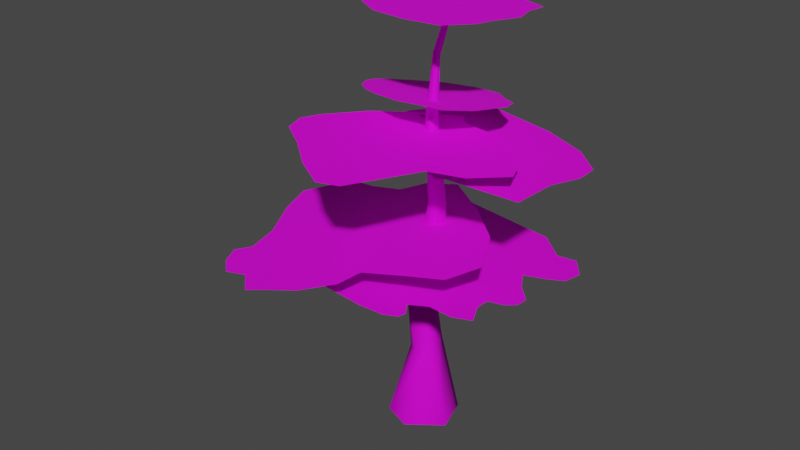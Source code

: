 # Source: Tree_Birch.blend  (saved by Blender 2.81.16; exported with 4.5.12 LTS)
import bpy
from mathutils import Matrix  # noqa: F401  (used for matrix-valued properties, if any)

bpy.ops.wm.read_factory_settings(use_empty=True)
scene = bpy.context.scene
scene.name = 'Scene'

# ---- images (referenced by path relative to the original .blend; pixels are not part of the script)
import os
ASSET_DIR = os.environ.get("B2B_ASSET_DIR", "")  # directory of the original .blend (textures are referenced by path, not embedded)
HERE = os.path.dirname(os.path.abspath(__file__))  # packed textures are extracted next to this script under _unpacked/

def load_image(name, relpath, width, height, colorspace="sRGB"):
    """Load a texture the original file referenced (path relative to the .blend, or extracted next to this script)."""
    p = next((c for c in (os.path.join(HERE, relpath), os.path.join(ASSET_DIR, relpath)) if relpath and os.path.exists(c)), "")
    if p:
        img = bpy.data.images.load(p, check_existing=True)
        img.name = name
    else:  # same state as the original file: an image datablock whose file is absent (Cycles renders it pink)
        img = bpy.data.images.new(name, width, height)
        img.source = "FILE"
        img.filepath = "//" + (relpath or name)
    img.colorspace_settings.name = colorspace
    return img
img_tree_birch_png = load_image('Tree_Birch.png', 'Tree_Birch.png', 1024, 1024, 'sRGB')

# ---- materials (node trees are filled in below, after node groups)
mat_material_001 = bpy.data.materials.new('Material.001')
mat_material_001.use_transparent_shadow = False

# ---- material node trees
mat_material_001.use_nodes = True; mat_material_001.node_tree.nodes.clear()
_N = mat_material_001.node_tree.nodes; _L = mat_material_001.node_tree.links
n0 = _N.new('ShaderNodeOutputMaterial'); n0.name = 'Material Output'; n0.location = (300, 300)
n1 = _N.new('ShaderNodeBsdfPrincipled'); n1.name = 'Principled BSDF'; n1.location = (10, 300)
n1.distribution = 'GGX'
n1.subsurface_method = 'BURLEY'
n1.inputs[1].default_value = 0.2727
n1.inputs[2].default_value = 0.8409
n1.inputs[3].default_value = 1.45
n1.inputs[13].default_value = 0.2455
n1.inputs[27].default_value = (0.0, 0.0, 0.0, 1.0)
n1.inputs[28].default_value = 1.0
n2 = _N.new('ShaderNodeTexImage'); n2.name = 'Image Texture.001'; n2.location = (-329, 201)
n2.image = img_tree_birch_png
_L.new(n1.outputs[0], n0.inputs[0])
_L.new(n2.outputs[0], n1.inputs[0])
_L.new(n2.outputs[1], n1.inputs[4])
n0.is_active_output = True

# ---- world
world_world = bpy.data.worlds.new('World'); scene.world = world_world
world_world.use_nodes = True; world_world.node_tree.nodes.clear()
_N = world_world.node_tree.nodes; _L = world_world.node_tree.links
n0 = _N.new('ShaderNodeOutputWorld'); n0.name = 'World Output'; n0.location = (300, 300)
n1 = _N.new('ShaderNodeBackground'); n1.name = 'Background'; n1.location = (10, 300)
n1.inputs[0].default_value = (0.05088, 0.05088, 0.05088, 1.0)
_L.new(n1.outputs[0], n0.inputs[0])
n0.is_active_output = True
world_world.color = (0.05088, 0.05088, 0.05088)
world_world.use_sun_shadow = False
world_world.sun_shadow_jitter_overblur = 0.0

# ---- meshes
me_cylinder_002 = bpy.data.meshes.new('Cylinder.002')
me_cylinder_002.from_pydata([(-0.5532, 3.622, -0.9794), (0.0191, 0.2481, 1.12), (0.06774, 3.623, -0.9794), (0.06608, 0.2435, 1.12), (0.6823, 3.483, -0.9794), (0.1113, 0.2298, 1.12), (1.259, 3.204, -0.9794), (0.1529, 0.2076, 1.12), (1.769, 2.797, -0.9794), (0.1894, 0.1776, 1.12), (2.186, 2.288, -0.9794), (0.2193, 0.1411, 1.12), (2.496, 1.708, -0.9794), (0.2416, 0.09949, 1.12), (2.687, 1.079, -0.9794), (0.2553, 0.05432, 1.12), (2.752, 0.4243, -0.9794), (0.2599, 0.00734, 1.12), (2.687, -0.2303, -0.9794), (0.2553, -0.03964, 1.12), (2.495, -0.8591, -0.9792), (0.2416, -0.08481, 1.12), (2.185, -1.439, -0.9792), (0.2193, -0.1264, 1.12), (1.769, -1.948, -0.9794), (0.1894, -0.1629, 1.12), (1.26, -2.366, -0.9794), (0.1529, -0.1929, 1.12), (0.6802, -2.676, -0.9794), (0.1113, -0.2151, 1.12), (0.05077, -2.867, -0.9794), (0.06608, -0.2288, 1.12), (-0.436, -2.565, -0.9794), (-1.029, -2.506, -0.9794), (-1.599, -2.333, -0.9794), (-0.0731, -0.2152, 1.12), (-2.125, -2.052, -0.9794), (-2.585, -1.674, -0.9794), (-2.956, -1.213, -0.9794), (-0.1813, -0.1265, 1.12), (-3.212, -0.6897, -0.9794), (-3.346, -0.1307, -0.9794), (-0.2172, -0.03969, 1.12), (-3.353, 0.4368, -0.9794), (-3.239, 0.987, -0.9794), (-0.2172, 0.05431, 1.12), (-3.013, 1.497, -0.9794), (-0.2034, 0.09949, 1.12), (-2.69, 1.947, -0.9794), (-0.1812, 0.1411, 1.12), (-2.286, 2.322, -0.9794), (-0.1512, 0.1776, 1.12), (-1.906, 2.721, -0.9794), (-0.1147, 0.2076, 1.12), (-1.702, 3.229, -0.9794), (-0.07305, 0.2298, 1.12), (-1.152, 3.487, -0.9794), (-0.02787, 0.2435, 1.12), (-1.177, 2.149, -0.1005), (-0.934, 2.143, -0.1001), (-0.6942, 2.092, -0.09974), (-0.4727, 1.992, -0.09948), (-0.2762, 1.851, -0.09928), (-0.1109, 1.673, -0.09922), (0.01745, 1.465, -0.0991), (0.103, 1.236, -0.09903), (0.144, 0.9938, -0.09897), (0.138, 0.7482, -0.09891), (0.084, 0.5081, -0.09888), (-0.01376, 0.2839, -0.09848), (-0.1532, 0.08313, -0.09801), (-0.3273, -0.08626, -0.09755), (-0.5322, -0.2178, -0.09701), (-0.7602, -0.3061, -0.09654), (-0.9569, -0.2241, -0.09698), (-1.178, -0.2197, -0.09669), (-1.398, -0.1713, -0.09665), (-1.606, -0.08055, -0.09703), (-1.79, 0.04842, -0.09759), (-1.946, 0.2104, -0.09819), (-2.149, 0.6089, -0.09948), (-2.192, 0.8306, -0.1005), (-2.193, 1.055, -0.1014), (-2.152, 1.274, -0.102), (-1.931, 1.666, -0.1025), (-1.763, 1.822, -0.1025), (-1.665, 2.014, -0.1013), (-1.425, 2.105, -0.1009), (0.1719, -1.323, 0.6252), (0.2699, -1.307, 0.6283), (0.3683, -1.313, 0.6314), (0.4635, -1.341, 0.6345), (0.5516, -1.39, 0.6374), (0.6295, -1.458, 0.6401), (0.6939, -1.542, 0.6423), (0.7426, -1.639, 0.6441), (0.7736, -1.746, 0.6453), (0.7857, -1.858, 0.6459), (0.7785, -1.97, 0.6459), (0.7522, -2.08, 0.6453), (0.7078, -2.182, 0.6441), (0.6471, -2.272, 0.6424), (0.5725, -2.347, 0.6402), (0.4868, -2.405, 0.6375), (0.4016, -2.397, 0.6348), (0.3104, -2.412, 0.6318), (0.2189, -2.406, 0.6288), (0.1307, -2.38, 0.6257), (0.0493, -2.334, 0.6229), (-0.02229, -2.271, 0.6203), (-0.0813, -2.192, 0.618), (-0.1264, -2.1, 0.6163), (-0.1567, -2.001, 0.6154), (-0.1697, -1.895, 0.6149), (-0.1641, -1.79, 0.615), (-0.1406, -1.687, 0.6157), (-0.09992, -1.592, 0.6169), (-0.0437, -1.507, 0.6186), (-0.007492, -1.417, 0.6196), (0.07821, -1.36, 0.6223), (-1.566, 2.431, -0.5924), (-1.277, 2.485, -0.5899), (-0.9839, 2.485, -0.5886), (-0.696, 2.429, -0.5885), (-0.4239, 2.321, -0.5896), (0.03537, 1.967, -0.5951), (0.3251, 1.477, -0.6042), (0.4012, 0.9284, -0.6156), (0.3542, 0.6578, -0.6215), (0.2508, 0.4031, -0.6274), (0.09748, 0.1753, -0.633), (-0.1006, -0.01762, -0.6379), (-0.3497, -0.009835, -0.6394), (-0.5916, -0.1019, -0.6423), (-0.8514, -0.1481, -0.6445), (-1.12, -0.1459, -0.6456), (-1.384, -0.09308, -0.6458), (-1.635, 0.006995, -0.6449), (-1.862, 0.1499, -0.6431), (-2.06, 0.3242, -0.6403), (-2.224, 0.5241, -0.6365), (-2.34, 0.75, -0.6321), (-2.406, 0.9922, -0.6272), (-2.421, 1.241, -0.622), (-2.377, 1.489, -0.6165), (-2.281, 1.724, -0.6112), (-2.294, 1.964, -0.6056), (-2.088, 2.164, -0.6004), (-1.838, 2.323, -0.5959), (-2.227, 2.062, -0.3427), (-1.966, 2.116, -0.3413), (-1.699, 2.117, -0.3402), (-1.435, 2.07, -0.3401), (-1.186, 1.972, -0.3405), (-0.9585, 1.829, -0.3414), (-0.7626, 1.647, -0.3429), (-0.6059, 1.432, -0.3447), (-0.4945, 1.193, -0.3467), (-0.4329, 0.9382, -0.349), (-0.4237, 0.678, -0.3513), (-0.4674, 0.4226, -0.3532), (-0.5626, 0.1818, -0.3548), (-0.7054, -0.03631, -0.3561), (-0.8898, -0.2256, -0.3571), (-1.108, -0.3784, -0.3589), (-1.338, -0.3342, -0.3584), (-1.575, -0.3893, -0.3616), (-1.819, -0.3961, -0.3641), (-2.06, -0.3547, -0.3659), (-2.288, -0.2677, -0.3672), (-2.493, -0.139, -0.368), (-2.669, 0.02773, -0.3682), (-2.812, 0.2236, -0.3668), (-2.916, 0.4439, -0.3641), (-2.974, 0.6808, -0.3614), (-2.983, 0.9228, -0.3588), (-2.943, 1.161, -0.356), (-2.857, 1.385, -0.3532), (-2.73, 1.581, -0.3504), (-2.69, 1.809, -0.347), (-2.471, 1.959, -0.3448), (0.2891, 0.7149, 0.1905), (0.4306, 0.6326, 0.1904), (0.5542, 0.5243, 0.1902), (0.6556, 0.3937, 0.19), (0.731, 0.2462, 0.1899), (0.7775, 0.08741, 0.1897), (0.7936, -0.07662, 0.1896), (0.7782, -0.2395, 0.1895), (0.732, -0.3951, 0.1894), (0.6566, -0.5375, 0.1894), (0.5541, -0.661, 0.1894), (0.4297, -0.761, 0.1893), (0.1321, -0.8745, 0.1893), (0.003705, -0.8152, 0.1894), (-0.1444, -0.796, 0.1896), (-0.2868, -0.7469, 0.1898), (-0.4179, -0.671, 0.19), (-0.5325, -0.5711, 0.1903), (-0.6261, -0.4513, 0.1905), (-0.6956, -0.316, 0.1907), (-0.7383, -0.1699, 0.1908), (-0.7536, -0.01852, 0.1909), (-0.7396, 0.1321, 0.191), (-0.6971, 0.2763, 0.191), (-0.6273, 0.4085, 0.191), (-0.3407, 0.7344, 0.1909), (-0.02511, 0.7882, 0.1908), (-0.5927, -0.2303, 0.9103), (-0.4903, -0.2565, 0.9111), (-0.4455, -0.2886, 0.9114), (-0.407, -0.3319, 0.9117), (-0.3761, -0.3846, 0.912), (-0.3541, -0.4448, 0.9122), (-0.3418, -0.5106, 0.9124), (-0.3402, -0.5795, 0.9124), (-0.3492, -0.6485, 0.9124), (-0.3682, -0.7151, 0.9123), (-0.3963, -0.7766, 0.9121), (-0.4327, -0.8307, 0.9118), (-0.4766, -0.8754, 0.9114), (-0.5257, -0.9086, 0.911), (-0.5784, -0.9294, 0.9106), (-0.7264, -0.8946, 0.9094), (-0.7711, -0.8637, 0.9091), (-0.8099, -0.8219, 0.9088), (-0.8411, -0.7705, 0.9086), (-0.8635, -0.7118, 0.9084), (-0.875, -0.6479, 0.9084), (-0.8751, -0.5816, 0.9084), (-0.8649, -0.5152, 0.9085), (-0.8449, -0.4514, 0.9086), (-0.8162, -0.3926, 0.9088), (-0.78, -0.3416, 0.909), (-0.7373, -0.2997, 0.9093), (-0.6992, -0.2568, 0.9096), (-0.6465, -0.2369, 0.91), (9.199, 7.958, -0.09386), (7.407, 7.706, -0.09386), (4.68, 10.27, -0.09386), (-5.892, 12.14, -0.09386), (-7.749, 11.09, -0.09386), (-9.27, 10.76, -0.09386), (-10.04, 10.16, -0.09386), (-14.84, -0.4735, 0.003941), (-13.5, -3.909, -0.006368), (-10.97, -8.229, -0.01478), (-10.16, -11.28, -0.02594), (-11.07, -12.44, -0.03675), (-10.13, -14.21, -0.04072), (-8.605, -15.56, -0.03941), (-6.846, -15.16, -0.02792), (-4.943, -16.96, -0.02687), (-9.256, -3.158, -0.09386), (-9.37, 0.374, -0.09386), (-9.549, 1.789, -0.09386), (-9.926, 3.346, -0.09386), (-9.479, 3.778, -0.09386), (-9.519, 0.5584, -0.09386), (-5.519, -10.25, -0.09386), (-1.313, -10.7, -0.09386), (1.395, -10.97, -0.09386), (3.596, -10.89, -0.09386), (4.713, -10.28, -0.09386), (4.761, -9.516, -0.09386), (3.933, -8.366, -0.09386), (5.379, -7.407, -0.09386), (7.606, -7.541, -0.09386), (9.124, -6.829, -0.09386), (8.12, -4.85, -0.09386), (8.045, -3.469, -0.09386), (9.416, -3.025, -0.09386), (10.11, -2.277, -0.09386), (10.11, -1.106, -0.09386), (8.528, 0.6161, -0.09386), (7.462, 2.422, -0.09386), (9.17, 3.149, -0.09386), (10.55, 4.001, -0.09386), (10.78, 5.863, -0.09386), (-3.722, -16.21, -0.01654), (-1.438, -14.96, 0.002079), (0.5109, -12.63, 0.02443), (0.7686, -10.25, 0.03789), (4.027, -8.979, 0.06186), (7.075, -7.951, 0.08346), (8.226, -4.807, 0.1056), (5.628, -0.1792, 0.1153), (1.505, 3.774, 0.1133), (-3.36, 7.45, 0.1059), (-12.57, 3.589, 0.03684), (-6.07, 6.297, 0.08547), (-7.203, 4.032, 0.06787), (-9.949, 3.453, 0.05019), (-8.067, -9.267, 0.5698), (-5.357, -11.07, 0.559), (-2.48, -13.44, 0.546), (0.4159, -15.15, 0.5351), (2.112, -14.46, 0.5345), (3.526, -11.34, 0.5424), (4.881, -8.307, 0.5501), (7.72, -7.242, 0.5486), (10.08, -4.625, 0.5532), (9.167, -2.424, 0.5621), (-8.745, -7.324, 0.5775), (-8.073, -5.646, 0.582), (-5.82, -2.358, 0.5889), (-2.564, 0.5159, 0.5928), (0.508, 2.207, 0.593), (1.297, 1.239, 0.5883), (2.587, 1.011, 0.5853), (8.997, -2.055, 0.5637), (3.826, 0.9287, 0.5828), (4.738, -0.9635, 0.7188), (4.475, 2.321, 0.6908), (3.54, 4.677, 0.6687), (1.766, 6.003, 0.6528), (0.07553, 7.736, 0.6337), (-2.789, 8.286, 0.6212), (-5.503, 7.292, 0.6219), (-7.254, 5.265, 0.6338), (-1.118, -4.8, 0.7343), (4.436, -2.151, 0.7278), (3.192, -4.557, 0.7443), (1.25, -4.543, 0.7387), (-0.9005, -4.89, 0.7356), (-8.58, 3.145, 0.6477), (-3.805, -4.091, 0.7209), (-5.56, -3.16, 0.7083), (-7.286, -1.675, 0.6912), (-8.516, 0.2717, 0.6717), (-8.959, 1.637, 0.6591), (5.487, 4.635, 1.137), (2.534, 5.908, 1.137), (-1.381, 6.616, 1.137), (-4.146, 5.902, 1.137), (-5.219, 3.479, 1.137), (-5.68, 1.234, 1.137), (-5.544, -1.944, 1.137), (-4.742, -4.934, 1.137), (-2.1, -6.628, 1.137), (1.191, -6.985, 1.137), (4.034, -6.472, 1.137), (5.418, -3.99, 1.137), (5.594, -2.289, 1.137), (6.317, 0.2771, 1.137), (5.498, 2.692, 1.137), (10.41, 0.1686, 0.4449), (11.07, 3.511, 0.4379), (10.81, 5.891, 0.4383), (8.28, 8.047, 0.4556), (4.398, 9.184, 0.4836), (10.64, -4.486, 0.4461), (-2.37, 9.212, 0.5336), (-4.779, 1.637, 0.5562), (-4.63, 0.4924, 0.5558), (-5.173, -2.431, 0.5617), (-1.576, -4.203, 0.5362), (2.397, -6.106, 0.5081), (4.684, -6.79, 0.4916), (5.263, -6.206, 0.487)], [(5, 25), (97, 95)], [(189, 190, 69, 68, 67, 188), (124, 125, 14, 12, 10), (128, 129, 130, 131, 30, 28, 26, 24, 22, 127), (103, 222, 31, 35, 223, 106, 105, 104), (215, 17, 19, 216), (216, 19, 21, 217), (217, 21, 23, 218), (218, 23, 25, 219), (219, 25, 27, 220), (220, 27, 29, 221), (221, 29, 31, 222), (118, 235, 236, 208, 88, 119), (89, 208, 1, 3, 5, 209, 90), (205, 206, 86, 85, 84, 83, 82, 203, 204), (175, 83, 84, 177, 176), (230, 45, 47, 231), (231, 47, 49, 232), (232, 49, 51, 233), (233, 51, 53, 234), (234, 53, 55, 235), (3, 1, 57, 55, 53, 51, 49, 47, 45, 42, 39, 35, 31, 29, 27, 25, 23, 21, 19, 17, 15, 13, 11, 9, 7, 5), (235, 55, 57, 236), (236, 57, 1, 208), (180, 87, 58, 149), (179, 86, 87, 180), (178, 85, 86, 179), (177, 84, 85, 178), (155, 64, 65, 66, 157, 156), (15, 17, 215, 214, 213, 13), (125, 126, 127, 22, 20, 18, 16, 14), (79, 199, 200, 80, 81, 173, 172, 171, 170), (169, 78, 79, 170), (168, 77, 78, 169), (167, 76, 77, 168), (166, 75, 76, 167), (165, 74, 75, 166), (164, 73, 74, 165), (163, 72, 73, 164), (162, 71, 72, 163), (161, 70, 71, 162), (160, 69, 70, 161), (159, 68, 69, 160), (66, 187, 188, 67, 68, 159, 158, 157), (104, 105, 106, 107, 197, 196, 195, 194, 193, 103), (154, 63, 64, 155), (153, 62, 63, 154), (152, 61, 62, 153), (151, 60, 61, 152), (150, 59, 60, 151), (149, 58, 59, 150), (42, 45, 230, 229, 228), (204, 114, 115, 205), (203, 113, 114, 204), (202, 112, 113, 203), (201, 111, 112, 202), (200, 110, 111, 201), (199, 109, 110, 200), (198, 108, 109, 199), (197, 107, 108, 198), (174, 175, 142, 141, 140, 173), (173, 81, 82, 83, 175, 174), (71, 192, 101, 102, 103, 193, 73, 72), (202, 203, 82, 81, 80, 201), (191, 100, 101, 192), (190, 99, 100, 191), (189, 98, 99, 190), (188, 97, 98, 189), (187, 96, 97, 188), (186, 95, 96, 187), (185, 94, 95, 186), (184, 93, 94, 185), (183, 92, 93, 184), (159, 160, 127, 126, 158), (0, 148, 120, 2), (172, 173, 140, 139, 138, 171), (181, 90, 91, 92, 183, 182), (133, 134, 135, 136, 37, 36, 34, 33, 32, 30, 131, 132), (119, 88, 207, 58, 87, 86, 206, 118), (58, 207, 88, 89, 90, 181, 60, 59), (43, 140, 141, 44), (44, 141, 142, 46), (46, 142, 143, 48), (48, 143, 144, 50), (50, 144, 145, 52), (52, 145, 146, 54), (54, 146, 147, 56), (148, 149, 150, 120), (120, 150, 151, 121), (121, 151, 152, 122), (122, 152, 153, 123), (123, 153, 154, 124), (139, 140, 43, 41, 40, 138), (7, 9, 211, 210, 209, 5), (155, 156, 125, 124, 154), (127, 160, 161, 128), (128, 161, 162, 129), (129, 162, 163, 130), (130, 163, 164, 131), (131, 164, 165, 132), (132, 165, 166, 133), (133, 166, 167, 134), (134, 167, 168, 135), (135, 168, 169, 136), (136, 169, 170, 137), (137, 170, 171, 138), (205, 115, 116, 117, 118, 206), (219, 220, 221, 222, 103, 102, 101, 100, 99, 98, 217, 218), (142, 175, 176, 143), (143, 176, 177, 144), (144, 177, 178, 145), (145, 178, 179, 146), (146, 179, 180, 147), (147, 180, 149, 148), (35, 39, 226, 225, 224, 223), (60, 181, 182, 61), (61, 182, 183, 62), (62, 183, 184, 63), (63, 184, 185, 64), (64, 185, 186, 65), (65, 186, 187, 66), (39, 42, 228, 227, 226), (113, 230, 231, 232, 115, 114), (73, 193, 194, 74), (74, 194, 195, 75), (75, 195, 196, 76), (76, 196, 197, 77), (77, 197, 198, 78), (78, 198, 199, 79), (200, 201, 80), (11, 13, 213, 212, 211, 9), (137, 138, 40, 38, 37, 136), (191, 192, 71, 70, 69, 190), (233, 234, 235, 118, 117, 116, 115, 232), (121, 122, 6, 4, 2, 120), (112, 229, 230, 113), (111, 228, 229, 112), (110, 227, 228, 111), (109, 226, 227, 110), (108, 225, 226, 109), (107, 224, 225, 108), (106, 223, 224, 107), (123, 124, 10, 8, 6, 122), (96, 215, 216, 217, 98, 97), (157, 158, 126, 125, 156), (95, 214, 215, 96), (94, 213, 214, 95), (93, 212, 213, 94), (92, 211, 212, 93), (91, 210, 211, 92), (90, 209, 210, 91), (88, 208, 89), (56, 147, 148, 0), (50, 52, 54, 56, 0, 2, 4, 6, 8, 10, 12, 14, 16, 18, 20, 22, 24, 26, 28, 30, 32, 33, 34, 36, 37, 38, 40, 41, 43, 44, 46, 48), (288, 290, 291, 292, 289, 244, 245, 246, 247, 248, 249, 250, 251, 252, 279, 280, 281, 282, 283, 284, 285, 286, 287), (293, 294, 295, 296, 297, 298, 299, 300, 301, 302, 310, 311, 309, 308, 307, 306, 305, 304, 303), (323, 322, 321, 313, 314, 315, 316, 317, 318, 319, 325, 330, 329, 328, 327, 326, 324), (345, 331, 332, 333, 334, 335, 336, 337, 338, 339, 340, 341, 342, 343, 344), (275, 64, 65), (84, 290, 85), (308, 96, 97), (104, 322, 102), (7, 335, 13), (258, 253, 259, 260, 261, 262, 263, 264, 265, 266, 267, 268, 269, 270, 271, 272, 273, 274, 275, 276, 277, 278, 237, 238, 239, 240, 241, 242, 243, 257, 256, 255, 254), (116, 353, 119), (355, 356, 357, 358, 359, 351, 346, 347, 348, 349, 350, 352, 353, 354)])
me_cylinder_002.polygons.foreach_set('use_smooth', [True] * 165)
_uv = me_cylinder_002.uv_layers.new(name='UVMap')
_uv.uv.foreach_set('vector', [0.8733, 0.8689, 0.8733, 0.8686, 0.8733, 0.8706, 0.8725, 0.8719, 0.8719, 0.8734, 0.8733, 0.8691, 0.8755, 0.8932, 0.8773, 0.8873, 0.8781, 0.8678, 0.8805, 0.8777, 0.882, 0.8878, 0.8765, 0.8707, 0.8769, 0.8667, 0.8769, 0.8628, 0.8775, 0.8597, 0.8831, 0.8013, 0.8819, 0.8157, 0.881, 0.8254, 0.8793, 0.833, 0.8768, 0.8393, 0.8754, 0.8747, 0.8751, 0.8673, 0.8736, 0.8694, 0.8738, 0.8695, 0.8738, 0.8695, 0.8736, 0.8694, 0.8896, 0.8024, 0.8895, 0.8019, 0.8896, 0.8013, 0.8737, 0.8695, 0.876, 0.8686, 0.8738, 0.8695, 0.8737, 0.8694, 0.8737, 0.8694, 0.8738, 0.8695, 0.8738, 0.8695, 0.8736, 0.8694, 0.8736, 0.8694, 0.8738, 0.8695, 0.8738, 0.8695, 0.8736, 0.8694, 0.8736, 0.8694, 0.8738, 0.8695, 0.8738, 0.8695, 0.8736, 0.8694, 0.8736, 0.8694, 0.8738, 0.8695, 0.8738, 0.8695, 0.8736, 0.8693, 0.8736, 0.8693, 0.8738, 0.8695, 0.8738, 0.8695, 0.8736, 0.8693, 0.8736, 0.8693, 0.8738, 0.8695, 0.8738, 0.8695, 0.8736, 0.8694, 0.8743, 0.8673, 0.8738, 0.8696, 0.8738, 0.8696, 0.8738, 0.8696, 0.8737, 0.8695, 0.8738, 0.8695, 0.8736, 0.8694, 0.8738, 0.8696, 0.89, 0.8019, 0.89, 0.8016, 0.89, 0.8013, 0.8738, 0.8696, 0.8735, 0.8693, 0.8768, 0.8738, 0.8765, 0.8744, 0.8787, 0.8784, 0.8796, 0.8766, 0.8804, 0.8748, 0.8814, 0.8733, 0.8818, 0.8719, 0.8774, 0.8721, 0.8771, 0.873, 0.882, 0.8697, 0.8814, 0.8733, 0.8804, 0.8748, 0.8823, 0.8711, 0.8822, 0.8704, 0.8738, 0.8696, 0.8738, 0.8695, 0.8738, 0.8695, 0.8738, 0.8696, 0.8738, 0.8696, 0.8738, 0.8695, 0.8738, 0.8695, 0.8738, 0.8696, 0.8738, 0.8696, 0.8738, 0.8695, 0.8738, 0.8695, 0.8738, 0.8696, 0.8738, 0.8696, 0.8738, 0.8695, 0.8738, 0.8695, 0.8738, 0.8696, 0.8738, 0.8696, 0.8738, 0.8695, 0.8738, 0.8695, 0.8738, 0.8696, 0.8347, 0.7384, 0.8752, 0.869, 0.8738, 0.8695, 0.8738, 0.8695, 0.8738, 0.8695, 0.8738, 0.8695, 0.8738, 0.8695, 0.8738, 0.8695, 0.8738, 0.8695, 0.8738, 0.8695, 0.8738, 0.8695, 0.8738, 0.8695, 0.8738, 0.8695, 0.8738, 0.8695, 0.8738, 0.8695, 0.8738, 0.8695, 0.8738, 0.8695, 0.8738, 0.8695, 0.8738, 0.8695, 0.8902, 0.8014, 0.8902, 0.8017, 0.8897, 0.802, 0.8897, 0.8017, 0.8899, 0.8019, 0.8899, 0.8016, 0.8899, 0.8013, 0.8738, 0.8696, 0.8738, 0.8695, 0.8738, 0.8695, 0.8738, 0.8696, 0.8738, 0.8696, 0.8738, 0.8695, 0.8752, 0.869, 0.8738, 0.8696, 0.8829, 0.8754, 0.8775, 0.8804, 0.8762, 0.8822, 0.8821, 0.8786, 0.8831, 0.8733, 0.8787, 0.8784, 0.8775, 0.8804, 0.8829, 0.8754, 0.8827, 0.8723, 0.8796, 0.8766, 0.8787, 0.8784, 0.8831, 0.8733, 0.8823, 0.8711, 0.8804, 0.8748, 0.8796, 0.8766, 0.8827, 0.8723, 0.8731, 0.8861, 0.8709, 0.8786, 0.871, 0.8769, 0.8713, 0.875, 0.8735, 0.8797, 0.873, 0.883, 0.8918, 0.7991, 0.876, 0.8686, 0.8737, 0.8695, 0.8737, 0.8695, 0.8737, 0.8695, 0.8738, 0.8695, 0.8773, 0.8873, 0.8771, 0.8801, 0.8754, 0.8747, 0.8768, 0.8393, 0.8737, 0.8454, 0.8701, 0.8501, 0.8747, 0.859, 0.8781, 0.8678, 0.882, 0.8682, 0.8766, 0.869, 0.8771, 0.8696, 0.8821, 0.8695, 0.8821, 0.8706, 0.8818, 0.8686, 0.8817, 0.8681, 0.8817, 0.8678, 0.8817, 0.8673, 0.8816, 0.8669, 0.8817, 0.8672, 0.882, 0.8682, 0.8817, 0.8673, 0.8814, 0.8664, 0.881, 0.8662, 0.8817, 0.8672, 0.8816, 0.8669, 0.8811, 0.8659, 0.88, 0.8655, 0.881, 0.8662, 0.8814, 0.8664, 0.8805, 0.8654, 0.8787, 0.8652, 0.88, 0.8655, 0.8811, 0.8659, 0.8793, 0.865, 0.8776, 0.8654, 0.8787, 0.8652, 0.8805, 0.8654, 0.8784, 0.8652, 0.8764, 0.8659, 0.8776, 0.8654, 0.8793, 0.865, 0.8775, 0.8656, 0.8755, 0.8669, 0.8764, 0.8659, 0.8784, 0.8652, 0.8768, 0.8669, 0.8747, 0.8681, 0.8755, 0.8669, 0.8775, 0.8656, 0.8763, 0.8687, 0.874, 0.8693, 0.8747, 0.8681, 0.8768, 0.8669, 0.8756, 0.8711, 0.8733, 0.8706, 0.874, 0.8693, 0.8763, 0.8687, 0.8747, 0.8739, 0.8725, 0.8719, 0.8733, 0.8706, 0.8756, 0.8711, 0.8713, 0.875, 0.8735, 0.8695, 0.8733, 0.8691, 0.8719, 0.8734, 0.8725, 0.8719, 0.8747, 0.8739, 0.8738, 0.8766, 0.8735, 0.8797, 0.8806, 0.8694, 0.8549, 0.7844, 0.8826, 0.8692, 0.8728, 0.8678, 0.8754, 0.8682, 0.8747, 0.868, 0.8742, 0.868, 0.8738, 0.868, 0.8735, 0.8681, 0.8751, 0.8673, 0.8739, 0.8883, 0.8712, 0.8805, 0.8709, 0.8786, 0.8731, 0.8861, 0.8749, 0.8894, 0.8719, 0.8822, 0.8712, 0.8805, 0.8739, 0.8883, 0.8765, 0.8883, 0.8728, 0.8834, 0.8719, 0.8822, 0.8749, 0.8894, 0.8786, 0.8857, 0.8738, 0.8838, 0.8728, 0.8834, 0.8765, 0.8883, 0.8806, 0.8822, 0.8749, 0.8834, 0.8738, 0.8838, 0.8786, 0.8857, 0.8821, 0.8786, 0.8762, 0.8822, 0.8749, 0.8834, 0.8806, 0.8822, 0.8738, 0.8695, 0.8738, 0.8695, 0.8738, 0.8696, 0.8738, 0.8696, 0.8737, 0.8696, 0.8771, 0.873, 0.8736, 0.8687, 0.8736, 0.869, 0.8768, 0.8738, 0.8774, 0.8721, 0.8735, 0.8685, 0.8736, 0.8687, 0.8771, 0.873, 0.8774, 0.8713, 0.8734, 0.8683, 0.8735, 0.8685, 0.8774, 0.8721, 0.8773, 0.8705, 0.8732, 0.8681, 0.8734, 0.8683, 0.8774, 0.8713, 0.8771, 0.8696, 0.8731, 0.8679, 0.8732, 0.8681, 0.8773, 0.8705, 0.8766, 0.869, 0.8729, 0.8678, 0.8731, 0.8679, 0.8771, 0.8696, 0.876, 0.8685, 0.8728, 0.8678, 0.8729, 0.8678, 0.8766, 0.869, 0.8754, 0.8682, 0.8728, 0.8678, 0.8728, 0.8678, 0.876, 0.8685, 0.8819, 0.8691, 0.882, 0.8697, 0.8811, 0.869, 0.8809, 0.8675, 0.8809, 0.8661, 0.8818, 0.8686, 0.8818, 0.8686, 0.8821, 0.8706, 0.8818, 0.8719, 0.8814, 0.8733, 0.882, 0.8697, 0.8819, 0.8691, 0.8747, 0.8681, 0.8734, 0.8683, 0.8892, 0.8025, 0.8892, 0.8019, 0.8892, 0.8013, 0.8735, 0.8681, 0.8764, 0.8659, 0.8755, 0.8669, 0.8774, 0.8713, 0.8774, 0.8721, 0.8818, 0.8719, 0.8821, 0.8706, 0.8821, 0.8695, 0.8773, 0.8705, 0.8733, 0.8685, 0.8729, 0.8679, 0.8822, 0.8662, 0.8734, 0.8683, 0.8733, 0.8686, 0.873, 0.8679, 0.8729, 0.8679, 0.8733, 0.8685, 0.8733, 0.8689, 0.8731, 0.868, 0.873, 0.8679, 0.8733, 0.8686, 0.8733, 0.8691, 0.8731, 0.8681, 0.8731, 0.868, 0.8733, 0.8689, 0.8735, 0.8695, 0.8732, 0.8681, 0.8731, 0.8681, 0.8733, 0.8691, 0.8737, 0.87, 0.8732, 0.8683, 0.8732, 0.8681, 0.8735, 0.8695, 0.8741, 0.8707, 0.8733, 0.8685, 0.8732, 0.8683, 0.8737, 0.87, 0.8746, 0.8715, 0.8733, 0.8687, 0.8733, 0.8685, 0.8741, 0.8707, 0.8751, 0.8723, 0.8733, 0.8689, 0.8733, 0.8687, 0.8746, 0.8715, 0.8747, 0.8739, 0.8756, 0.8711, 0.8754, 0.8747, 0.8771, 0.8801, 0.8738, 0.8766, 0.8767, 0.9252, 0.8783, 0.8841, 0.8758, 0.8884, 0.8778, 0.9405, 0.8817, 0.8681, 0.8818, 0.8686, 0.8809, 0.8661, 0.881, 0.8647, 0.8812, 0.8632, 0.8817, 0.8678, 0.8759, 0.8736, 0.8735, 0.8693, 0.8734, 0.8691, 0.8733, 0.8689, 0.8751, 0.8723, 0.8755, 0.873, 0.878, 0.8585, 0.8799, 0.8584, 0.8808, 0.8592, 0.8812, 0.8603, 0.8767, 0.8485, 0.8777, 0.8436, 0.8791, 0.8384, 0.8812, 0.8328, 0.884, 0.8265, 0.8831, 0.8013, 0.8775, 0.8597, 0.8776, 0.8593, 0.8738, 0.8695, 0.8737, 0.8695, 0.8762, 0.8744, 0.8762, 0.8822, 0.8775, 0.8804, 0.8787, 0.8784, 0.8765, 0.8744, 0.8743, 0.8673, 0.8762, 0.8822, 0.8762, 0.8744, 0.8737, 0.8695, 0.8736, 0.8694, 0.8735, 0.8693, 0.8759, 0.8736, 0.8738, 0.8838, 0.8749, 0.8834, 0.8764, 0.8653, 0.8809, 0.8661, 0.8809, 0.8675, 0.8776, 0.8687, 0.8776, 0.8687, 0.8809, 0.8675, 0.8811, 0.869, 0.8791, 0.8717, 0.8791, 0.8717, 0.8811, 0.869, 0.8815, 0.8704, 0.8812, 0.8746, 0.8812, 0.8746, 0.8815, 0.8704, 0.8819, 0.8718, 0.884, 0.8775, 0.884, 0.8775, 0.8819, 0.8718, 0.8825, 0.8732, 0.8811, 0.889, 0.8811, 0.889, 0.8825, 0.8732, 0.8818, 0.8755, 0.8787, 0.8998, 0.8787, 0.8998, 0.8818, 0.8755, 0.8803, 0.8798, 0.8771, 0.9115, 0.8783, 0.8841, 0.8821, 0.8786, 0.8806, 0.8822, 0.8758, 0.8884, 0.8758, 0.8884, 0.8806, 0.8822, 0.8786, 0.8857, 0.8734, 0.893, 0.8734, 0.893, 0.8786, 0.8857, 0.8765, 0.8883, 0.8733, 0.8975, 0.8733, 0.8975, 0.8765, 0.8883, 0.8749, 0.8894, 0.8746, 0.8952, 0.8746, 0.8952, 0.8749, 0.8894, 0.8739, 0.8883, 0.8755, 0.8932, 0.881, 0.8647, 0.8809, 0.8661, 0.8764, 0.8653, 0.8757, 0.8616, 0.8757, 0.8575, 0.8812, 0.8632, 0.9065, 0.7991, 0.8738, 0.8695, 0.8738, 0.8696, 0.8738, 0.8696, 0.8738, 0.8696, 0.8747, 0.8693, 0.8731, 0.8861, 0.873, 0.883, 0.8773, 0.8873, 0.8755, 0.8932, 0.8739, 0.8883, 0.8754, 0.8747, 0.8756, 0.8711, 0.8763, 0.8687, 0.8765, 0.8707, 0.8765, 0.8707, 0.8763, 0.8687, 0.8768, 0.8669, 0.8769, 0.8667, 0.8769, 0.8667, 0.8768, 0.8669, 0.8775, 0.8656, 0.8769, 0.8628, 0.8769, 0.8628, 0.8775, 0.8656, 0.8784, 0.8652, 0.8775, 0.8597, 0.8775, 0.8597, 0.8784, 0.8652, 0.8793, 0.865, 0.8776, 0.8593, 0.8776, 0.8593, 0.8793, 0.865, 0.8805, 0.8654, 0.878, 0.8585, 0.878, 0.8585, 0.8805, 0.8654, 0.8811, 0.8659, 0.8799, 0.8584, 0.8799, 0.8584, 0.8811, 0.8659, 0.8814, 0.8664, 0.8808, 0.8592, 0.8808, 0.8592, 0.8814, 0.8664, 0.8816, 0.8669, 0.8812, 0.8603, 0.8812, 0.8603, 0.8816, 0.8669, 0.8817, 0.8673, 0.8813, 0.8617, 0.8813, 0.8617, 0.8817, 0.8673, 0.8817, 0.8678, 0.8812, 0.8632, 0.8768, 0.8738, 0.8736, 0.869, 0.8894, 0.8025, 0.8893, 0.8019, 0.8894, 0.8013, 0.8765, 0.8744, 0.8736, 0.8694, 0.8736, 0.8693, 0.8736, 0.8693, 0.8736, 0.8694, 0.8751, 0.8673, 0.866, 0.7844, 0.8822, 0.8662, 0.8729, 0.8679, 0.873, 0.8679, 0.8731, 0.868, 0.8736, 0.8694, 0.8736, 0.8694, 0.8811, 0.869, 0.882, 0.8697, 0.8822, 0.8704, 0.8815, 0.8704, 0.8815, 0.8704, 0.8822, 0.8704, 0.8823, 0.8711, 0.8819, 0.8718, 0.8819, 0.8718, 0.8823, 0.8711, 0.8827, 0.8723, 0.8825, 0.8732, 0.8825, 0.8732, 0.8827, 0.8723, 0.8831, 0.8733, 0.8818, 0.8755, 0.8818, 0.8755, 0.8831, 0.8733, 0.8829, 0.8754, 0.8803, 0.8798, 0.8803, 0.8798, 0.8829, 0.8754, 0.8821, 0.8786, 0.8783, 0.8841, 0.8738, 0.8695, 0.8738, 0.8695, 0.8737, 0.8695, 0.8736, 0.8695, 0.8736, 0.8695, 0.8736, 0.8694, 0.8738, 0.8838, 0.8759, 0.8736, 0.8755, 0.873, 0.8728, 0.8834, 0.8728, 0.8834, 0.8755, 0.873, 0.8751, 0.8723, 0.8719, 0.8822, 0.8719, 0.8822, 0.8751, 0.8723, 0.8746, 0.8715, 0.8712, 0.8805, 0.8712, 0.8805, 0.8746, 0.8715, 0.8741, 0.8707, 0.8709, 0.8786, 0.8709, 0.8786, 0.8741, 0.8707, 0.8737, 0.87, 0.871, 0.8769, 0.871, 0.8769, 0.8737, 0.87, 0.8735, 0.8695, 0.8713, 0.875, 0.8738, 0.8695, 0.8738, 0.8695, 0.8737, 0.8696, 0.8737, 0.8695, 0.8737, 0.8695, 0.8735, 0.8685, 0.8738, 0.8696, 0.8738, 0.8696, 0.8738, 0.8696, 0.8736, 0.869, 0.8736, 0.8687, 0.8764, 0.8659, 0.8735, 0.8681, 0.8738, 0.868, 0.8776, 0.8654, 0.8776, 0.8654, 0.8738, 0.868, 0.8742, 0.868, 0.8787, 0.8652, 0.8787, 0.8652, 0.8742, 0.868, 0.8747, 0.868, 0.88, 0.8655, 0.88, 0.8655, 0.8747, 0.868, 0.8754, 0.8682, 0.881, 0.8662, 0.881, 0.8662, 0.8754, 0.8682, 0.876, 0.8685, 0.8817, 0.8672, 0.8817, 0.8672, 0.876, 0.8685, 0.8766, 0.869, 0.882, 0.8682, 0.8771, 0.8696, 0.8773, 0.8705, 0.8821, 0.8695, 0.8992, 0.7991, 0.8738, 0.8695, 0.8737, 0.8695, 0.8738, 0.8696, 0.8738, 0.8696, 0.8738, 0.8695, 0.8813, 0.8617, 0.8812, 0.8632, 0.8757, 0.8575, 0.876, 0.8531, 0.8767, 0.8485, 0.8812, 0.8603, 0.8733, 0.8685, 0.8734, 0.8683, 0.8747, 0.8681, 0.874, 0.8693, 0.8733, 0.8706, 0.8733, 0.8686, 0.8738, 0.8696, 0.8738, 0.8696, 0.8738, 0.8696, 0.8743, 0.8673, 0.8107, 0.7844, 0.8747, 0.8645, 0.8736, 0.869, 0.8738, 0.8696, 0.8734, 0.893, 0.8733, 0.8975, 0.8821, 0.9109, 0.881, 0.9247, 0.8778, 0.9405, 0.8758, 0.8884, 0.8734, 0.8683, 0.8738, 0.8696, 0.8738, 0.8696, 0.8735, 0.8685, 0.8732, 0.8681, 0.8737, 0.8696, 0.8738, 0.8696, 0.8734, 0.8683, 0.8731, 0.8679, 0.8737, 0.8695, 0.8737, 0.8696, 0.8732, 0.8681, 0.8729, 0.8678, 0.8737, 0.8695, 0.8737, 0.8695, 0.8731, 0.8679, 0.8728, 0.8678, 0.8736, 0.8695, 0.8737, 0.8695, 0.8729, 0.8678, 0.8728, 0.8678, 0.8736, 0.8695, 0.8736, 0.8695, 0.8728, 0.8678, 0.8826, 0.8692, 0.8736, 0.8694, 0.8736, 0.8695, 0.8728, 0.8678, 0.8746, 0.8952, 0.8755, 0.8932, 0.882, 0.8878, 0.8826, 0.899, 0.8821, 0.9109, 0.8733, 0.8975, 0.8732, 0.8681, 0.8737, 0.8695, 0.8737, 0.8694, 0.8736, 0.8694, 0.8731, 0.868, 0.8731, 0.8681, 0.8735, 0.8797, 0.8738, 0.8766, 0.8771, 0.8801, 0.8773, 0.8873, 0.873, 0.883, 0.8732, 0.8683, 0.8737, 0.8695, 0.8737, 0.8695, 0.8732, 0.8681, 0.8733, 0.8685, 0.8737, 0.8695, 0.8737, 0.8695, 0.8732, 0.8683, 0.8733, 0.8687, 0.8738, 0.8696, 0.8737, 0.8695, 0.8733, 0.8685, 0.8733, 0.8689, 0.8738, 0.8696, 0.8738, 0.8696, 0.8733, 0.8687, 0.8734, 0.8691, 0.8738, 0.8696, 0.8738, 0.8696, 0.8733, 0.8689, 0.8735, 0.8693, 0.8738, 0.8696, 0.8738, 0.8696, 0.8734, 0.8691, 0.8737, 0.8695, 0.8738, 0.8696, 0.8736, 0.8694, 0.8771, 0.9115, 0.8803, 0.8798, 0.8783, 0.8841, 0.8767, 0.9252, 0.884, 0.8775, 0.8811, 0.889, 0.8787, 0.8998, 0.8771, 0.9115, 0.8767, 0.9252, 0.8778, 0.9405, 0.881, 0.9247, 0.8821, 0.9109, 0.8826, 0.899, 0.882, 0.8878, 0.8805, 0.8777, 0.8781, 0.8678, 0.8747, 0.859, 0.8701, 0.8501, 0.8737, 0.8454, 0.8768, 0.8393, 0.8793, 0.833, 0.881, 0.8254, 0.8819, 0.8157, 0.8831, 0.8013, 0.884, 0.8265, 0.8812, 0.8328, 0.8791, 0.8384, 0.8777, 0.8436, 0.8767, 0.8485, 0.876, 0.8531, 0.8757, 0.8575, 0.8757, 0.8616, 0.8764, 0.8653, 0.8776, 0.8687, 0.8791, 0.8717, 0.8812, 0.8746, 0.7502, 0.409, 0.6918, 0.4154, 0.65, 0.3871, 0.5966, 0.4038, 0.5525, 0.4317, 0.4733, 0.3833, 0.463, 0.3105, 0.4649, 0.2107, 0.4493, 0.1498, 0.4221, 0.1384, 0.4211, 0.09864, 0.4345, 0.06022, 0.469, 0.05009, 0.4845, 0.0002249, 0.513, 0.001233, 0.5649, 0.0006656, 0.6215, 0.02224, 0.6492, 0.06096, 0.7182, 0.05134, 0.7813, 0.03947, 0.8319, 0.08289, 0.8319, 0.1887, 0.7988, 0.2976, 0.05216, 0.4481, 0.1168, 0.4541, 0.191, 0.4537, 0.2574, 0.4634, 0.2749, 0.4955, 0.2577, 0.5615, 0.2406, 0.6255, 0.2712, 0.6776, 0.2749, 0.7478, 0.2331, 0.7704, 0.2258, 0.7739, 0.1083, 0.7552, 0.08809, 0.7409, 0.06525, 0.7283, 0.04088, 0.7334, 0.01455, 0.6686, 0.0002249, 0.5832, 0.006607, 0.5041, 0.01727, 0.4696, 0.4506, 0.9318, 0.4211, 0.9067, 0.4337, 0.8542, 0.4914, 0.7863, 0.5362, 0.7629, 0.5802, 0.766, 0.6283, 0.7619, 0.6787, 0.7909, 0.7066, 0.8413, 0.7066, 0.8947, 0.699, 0.9439, 0.6851, 0.9716, 0.6606, 0.9864, 0.6167, 0.9998, 0.5713, 0.9997, 0.5327, 0.9909, 0.4785, 0.9651, 0.9353, 0.4568, 0.9734, 0.4639, 0.9878, 0.5263, 0.9878, 0.6056, 0.964, 0.6573, 0.9127, 0.6698, 0.867, 0.6708, 0.8052, 0.6569, 0.7494, 0.6306, 0.7255, 0.5727, 0.7302, 0.5069, 0.7504, 0.453, 0.8039, 0.4346, 0.8379, 0.4372, 0.8908, 0.4321, 0.8855, 0.8013, 0.8855, 0.8434, 0.8841, 0.8431, 0.8276, 0.8944, 0.7927, 0.8937, 0.8276, 0.8931, 0.889, 0.8146, 0.8888, 0.8021, 0.889, 0.8013, 0.8882, 0.8013, 0.8882, 0.8211, 0.8873, 0.8019, 0.8883, 0.824, 0.8887, 0.8013, 0.8887, 0.8245, 0.02603, 0.2116, 0.03727, 0.1382, 0.123, 0.003402, 0.2073, 0.00116, 0.2615, 0.0002249, 0.3051, 0.00537, 0.3263, 0.01932, 0.326, 0.03457, 0.3077, 0.05607, 0.3349, 0.07746, 0.3794, 0.0784, 0.4084, 0.09502, 0.3852, 0.1327, 0.3815, 0.16, 0.408, 0.1711, 0.4207, 0.187, 0.4187, 0.2103, 0.3845, 0.242, 0.3604, 0.2761, 0.3931, 0.2933, 0.4193, 0.3125, 0.4207, 0.3498, 0.3859, 0.3889, 0.3507, 0.381, 0.2924, 0.4275, 0.07933, 0.4476, 0.04415, 0.4236, 0.01445, 0.4148, 0.0002249, 0.4015, 0.02162, 0.2756, 0.01345, 0.2663, 0.02344, 0.236, 0.0293, 0.2082, 0.8856, 0.8332, 0.8872, 0.8013, 0.8872, 0.8333, 0.4493, 0.7462, 0.4355, 0.6675, 0.4214, 0.5808, 0.4211, 0.5332, 0.4355, 0.5254, 0.4986, 0.4321, 0.5863, 0.4626, 0.654, 0.4688, 0.698, 0.4871, 0.7251, 0.5476, 0.7251, 0.6282, 0.6877, 0.7578, 0.5293, 0.7614, 0.5082, 0.7522])
me_cylinder_002.materials.append(mat_material_001)
me_cylinder_002.use_remesh_fix_poles = True
me_cylinder_002.use_remesh_preserve_attributes = False
me_cylinder_002.use_mirror_vertex_groups = False
me_cylinder_002.update()
arm_armature = bpy.data.armatures.new('Armature')  # bones are not reproduced

# ---- objects
ob_cylinder = bpy.data.objects.new('Cylinder', me_cylinder_002)
ob_armature = bpy.data.objects.new('Armature', arm_armature)

# ---- transforms, parenting, visibility, modifiers, constraints
ob_cylinder.parent = ob_armature
ob_cylinder.matrix_parent_inverse = Matrix(((0.3691, -0.05859, 0.04331, 0.0238), (0.06527, 0.3652, -0.06211, -0.1593), (-0.03237, 0.06845, 0.3685, -0.04274), (-0.0, -0.0, -0.0, 1.0)))
ob_cylinder.location = (0.0, 0.0, 6.947)
ob_cylinder.scale = (0.4, 0.4, 7.0)
ob_cylinder.lineart.crease_threshold = 0.0
_vg = ob_cylinder.vertex_groups.new(name='Bone')
for _i, _w in zip([0, 2, 4, 6, 8, 10, 12, 14, 16, 18, 20, 22, 24, 26, 28, 30, 32, 33, 34, 36, 37, 38, 40, 41, 43, 44, 46, 48, 50, 52, 54, 56, 120, 121, 122, 123, 124, 125, 126, 127, 128, 129, 130, 131, 132, 133, 134, 135, 136, 137, 138, 139, 140, 141, 142, 143, 144, 145, 146, 147, 148, 149, 169, 170, 171, 172, 173, 174, 175, 176, 177, 178, 179, 180], [0.998, 0.998, 0.9981, 0.9981, 0.9983, 0.9985, 0.9987, 0.9989, 0.9991, 0.9993, 0.9994, 0.9996, 0.9996, 0.9997, 0.9997, 0.9997, 0.9996, 0.9996, 0.9996, 0.9995, 0.9995, 0.9994, 0.9994, 0.9993, 0.9993, 0.9991, 0.999, 0.9989, 0.9988, 0.9985, 0.9983, 0.9981, 0.9694, 0.9686, 0.9671, 0.967, 0.9663, 0.9701, 0.9758, 0.98, 0.983, 0.9867, 0.9887, 0.9911, 0.9891, 0.9931, 0.9945, 0.9954, 0.9959, 0.9962, 0.9956, 0.9947, 0.9923, 0.9904, 0.988, 0.9853, 0.9824, 0.9797, 0.975, 0.9727, 0.9707, 0.0007294, 0.002164, 0.008347, 0.01428, 0.01368, 0.01307, 0.01298, 0.01306, 0.0117, 0.009779, 0.008875, 0.003227, 0.002766]): _vg.add([_i], _w, 'REPLACE')
_vg = ob_cylinder.vertex_groups.new(name='Bone.001')
for _i, _w in zip([58, 59, 60, 61, 62, 63, 64, 65, 66, 67, 68, 69, 70, 71, 72, 73, 74, 75, 76, 77, 78, 79, 80, 81, 82, 83, 84, 85, 86, 87, 120, 121, 122, 123, 124, 125, 146, 147, 148, 149, 150, 151, 152, 153, 154, 155, 156, 157, 158, 159, 160, 161, 162, 163, 164, 165, 166, 167, 168, 169, 170, 171, 172, 173, 174, 175, 176, 177, 178, 179, 180, 237, 238, 239, 240, 241, 242, 243, 244, 245, 246, 247, 248, 249, 250, 251, 252, 253, 254, 255, 256, 257, 258, 259, 260, 261, 262, 263, 264, 265, 266, 267, 268, 269, 270, 271, 272, 273, 274, 275, 276, 277, 278, 279, 280, 281, 282, 283, 284, 285, 286, 287, 288, 289, 290, 291, 292], [0.9902, 0.9892, 0.9883, 0.9877, 0.9874, 0.9878, 0.9885, 0.9887, 0.9897, 0.9903, 0.9914, 0.9915, 0.9913, 0.9905, 0.9892, 0.9876, 0.9889, 0.9875, 0.9866, 0.9865, 0.987, 0.9878, 0.989, 0.9906, 0.9918, 0.9923, 0.9923, 0.9919, 0.993, 0.9915, 0.01124, 0.01285, 0.01579, 0.016, 0.01732, 0.009692, 1.839e-05, 0.004665, 0.008611, 0.9744, 0.9755, 0.9772, 0.9786, 0.9804, 0.9827, 0.984, 0.986, 0.987, 0.9882, 0.9884, 0.9883, 0.988, 0.9876, 0.9875, 0.986, 0.9877, 0.9836, 0.98, 0.9768, 0.9738, 0.9707, 0.9678, 0.968, 0.9683, 0.9683, 0.9683, 0.969, 0.9699, 0.9704, 0.9732, 0.9734, 0.9897, 0.9897, 0.9897, 0.9897, 0.9897, 0.9897, 0.9897, 0.992, 0.992, 0.992, 0.992, 0.992, 0.992, 0.992, 0.992, 0.992, 0.9897, 0.9897, 0.9897, 0.9897, 0.9897, 0.9897, 0.9897, 0.9897, 0.9897, 0.9897, 0.9897, 0.9897, 0.9897, 0.9897, 0.9897, 0.9897, 0.9897, 0.9897, 0.9897, 0.9897, 0.9897, 0.9897, 0.9897, 0.9897, 0.9897, 0.9897, 0.992, 0.992, 0.992, 0.992, 0.992, 0.992, 0.992, 0.992, 0.992, 0.992, 0.992, 0.992, 0.992, 0.992]): _vg.add([_i], _w, 'REPLACE')
_vg = ob_cylinder.vertex_groups.new(name='Bone.002')
for _i, _w in zip([181, 182, 183, 184, 185, 186, 187, 188, 189, 190, 191, 192, 193, 194, 195, 196, 197, 198, 199, 200, 201, 202, 203, 204, 205, 206, 207, 293, 294, 295, 296, 297, 298, 299, 300, 301, 302, 303, 304, 305, 306, 307, 308, 309, 310, 311], [0.9853, 0.986, 0.9867, 0.9875, 0.9883, 0.9892, 0.99, 0.9907, 0.991, 0.9922, 0.9931, 0.9941, 0.9961, 0.9963, 0.9972, 0.9972, 0.9965, 0.9954, 0.9941, 0.9928, 0.9913, 0.9901, 0.9889, 0.9881, 0.9869, 0.9847, 0.9844, 0.6049, 0.6049, 0.6049, 0.6049, 0.6049, 0.6049, 0.6049, 0.6049, 0.6049, 0.6049, 0.6049, 0.6049, 0.6049, 0.6049, 0.6049, 0.6049, 0.6049, 0.6049, 0.6049]): _vg.add([_i], _w, 'REPLACE')
_vg = ob_cylinder.vertex_groups.new(name='Bone.003')
for _i, _w in zip([88, 89, 90, 91, 92, 93, 94, 95, 96, 97, 98, 99, 100, 101, 102, 103, 104, 105, 106, 107, 108, 109, 110, 111, 112, 113, 114, 115, 116, 117, 118, 119, 346, 347, 348, 349, 350, 351, 352, 353, 354, 355, 356, 357, 358, 359], [0.3764, 0.2804, 0.2114, 0.1615, 0.1237, 0.09294, 0.06843, 0.04792, 0.0156, 0.1612, 0.16, 0.1717, 0.2028, 0.2337, 0.2639, 0.2764, 0.3128, 0.3968, 0.4814, 0.5577, 0.6494, 0.8137, 0.9122, 0.9649, 0.9816, 0.9763, 0.9525, 0.9038, 0.8101, 0.7073, 0.6119, 0.4982, 1.42, 1.42, 1.42, 1.42, 1.42, 1.42, 1.42, 1.42, 1.42, 1.42, 1.42, 1.42, 1.42, 1.42]): _vg.add([_i], _w, 'REPLACE')
_vg = ob_cylinder.vertex_groups.new(name='Bone.004')
for _i, _w in zip([88, 89, 90, 91, 92, 93, 94, 95, 96, 97, 98, 99, 100, 101, 102, 103, 104, 105, 106, 107, 108, 109, 110, 111, 114, 115, 116, 117, 118, 119, 208, 209, 210, 211, 212, 213, 214, 215, 216, 217, 218, 219, 220, 221, 236, 293, 294, 295, 296, 297, 298, 299, 300, 301, 302, 303, 304, 305, 306, 307, 308, 309, 310, 311, 312, 313, 314, 315, 316, 317, 318, 319, 320, 321, 322, 323, 324, 325, 326, 327, 328, 329, 330], [0.6114, 0.7064, 0.7748, 0.8243, 0.8619, 0.8926, 0.9167, 0.935, 0.9491, 0.8495, 0.8486, 0.8357, 0.8054, 0.7744, 0.7431, 0.7297, 0.6914, 0.6064, 0.5207, 0.4434, 0.3508, 0.186, 0.08713, 0.0186, 0.04024, 0.09255, 0.1842, 0.2846, 0.3778, 0.4914, 0.0106, 0.03105, 0.047, 0.05981, 0.07494, 0.09507, 0.0983, 0.08072, 0.0654, 0.05358, 0.0393, 0.02482, 0.01511, 0.006879, 0.003698, 3.588, 3.588, 3.588, 3.588, 3.588, 3.588, 3.588, 3.588, 3.588, 3.588, 3.588, 3.588, 3.588, 3.588, 3.588, 3.588, 3.588, 3.588, 3.588, 1.0, 1.393, 1.393, 1.393, 1.393, 1.393, 1.393, 1.393, 1.0, 1.393, 1.393, 1.393, 1.393, 1.393, 1.393, 1.393, 1.393, 1.393, 1.393]): _vg.add([_i], _w, 'REPLACE')
_vg = ob_cylinder.vertex_groups.new(name='Bone.005')
for _i, _w in zip([1, 3, 5, 7, 9, 11, 13, 15, 17, 19, 21, 23, 25, 27, 29, 31, 35, 39, 42, 45, 47, 49, 51, 53, 55, 57, 208, 209, 210, 211, 212, 213, 214, 215, 216, 217, 218, 219, 220, 221, 222, 223, 224, 225, 226, 227, 228, 229, 230, 231, 232, 233, 234, 235, 236, 293, 294, 295, 296, 297, 298, 299, 300, 301, 302, 303, 304, 305, 306, 307, 308, 309, 310, 311, 331, 332, 333, 334, 335, 336, 337, 338, 339, 340, 341, 342, 343, 344, 345], [0.9977, 0.9977, 0.9977, 0.9977, 0.9977, 0.9977, 0.9976, 0.9974, 0.9973, 0.9971, 0.997, 0.997, 0.997, 0.997, 0.9971, 0.9971, 0.9974, 0.9977, 0.9978, 0.9978, 0.9978, 0.9978, 0.9978, 0.9978, 0.9978, 0.9978, 0.973, 0.9618, 0.9533, 0.9416, 0.9262, 0.9058, 0.9024, 0.9198, 0.9348, 0.9463, 0.9549, 0.9619, 0.9662, 0.9698, 0.973, 0.9789, 0.9806, 0.9823, 0.984, 0.9853, 0.9863, 0.9869, 0.987, 0.9864, 0.9858, 0.984, 0.9823, 0.9802, 0.9766, 0.1559, 0.1559, 0.1559, 0.1559, 0.1559, 0.1559, 0.1559, 0.1559, 0.1559, 0.1559, 0.1559, 0.1559, 0.1559, 0.1559, 0.1559, 0.1559, 0.1559, 0.1559, 0.1559, 1.0, 1.0, 1.0, 1.0, 1.0, 1.0, 1.0, 1.0, 1.0, 1.0, 1.0, 1.0, 1.0, 1.0, 1.0]): _vg.add([_i], _w, 'REPLACE')
_m = ob_cylinder.modifiers.new('Decimate', 'DECIMATE')
_m.ratio = 0.4141
_m = ob_cylinder.modifiers.new('Armature', 'ARMATURE')
_m.object = ob_armature
ob_armature.location = (0.001633, 0.4417, 0.03408)
ob_armature.rotation_euler = (-0.2414, -0.1268, -0.1484)
ob_armature.scale = (2.658, 2.658, 2.658)
ob_armature.show_in_front = True
ob_armature.lineart.crease_threshold = 0.0

# ---- collection membership
scene.collection.objects.link(ob_cylinder)
scene.collection.objects.link(ob_armature)

# ---- scene / render settings (as saved in the file)
scene.frame_start = 1; scene.frame_end = 250; scene.frame_set(154)
scene.render.engine = 'BLENDER_EEVEE_NEXT'
scene.cycles.use_denoising = False
scene.cycles.samples = 128
scene.cycles.sampling_pattern = 'TABULATED_SOBOL'
scene.cycles.use_adaptive_sampling = False
scene.cycles.use_light_tree = False
scene.view_settings.view_transform = 'Filmic'
bpy.context.view_layer.update()

# ---- added for rendering (the .blend has no active camera and no usable light): camera, sun
cam_auto = bpy.data.cameras.new('AutoCamera')
cam_auto.lens = 50.0
cam_auto.sensor_width = 36.0
cam_auto.clip_end = 1000.0
ob_auto_camera = bpy.data.objects.new('AutoCamera', cam_auto)
scene.collection.objects.link(ob_auto_camera)
ob_auto_camera.location = (20.2147, -25.5642, 24.3577)
ob_auto_camera.rotation_euler = (1.09748, -7.21219e-08, 0.694738)
scene.camera = ob_auto_camera
light_auto_sun = bpy.data.lights.new('AutoSun', 'SUN')
light_auto_sun.energy = 3.0
light_auto_sun.angle = 0.0523599
ob_auto_sun = bpy.data.objects.new('AutoSun', light_auto_sun)
scene.collection.objects.link(ob_auto_sun)
ob_auto_sun.rotation_euler = (0.872665, 0.174533, 0.523599)
bpy.context.view_layer.update()

